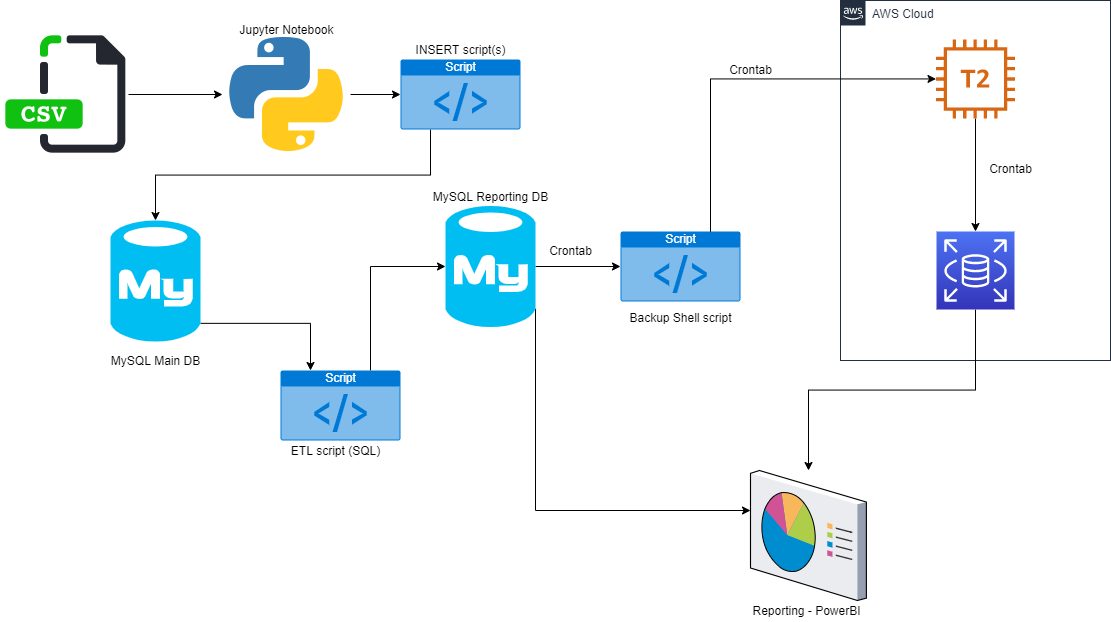

The diagram above was exported from draw.io. Its source (the exported page's mxGraphModel, read from the mxfile embedded in the PNG):
<mxGraphModel dx="1483" dy="827" grid="1" gridSize="10" guides="1" tooltips="1" connect="1" arrows="1" fold="1" page="1" pageScale="1" pageWidth="1169" pageHeight="827" math="0" shadow="0">
  <root>
    <mxCell id="0" />
    <mxCell id="1" parent="0" />
    <mxCell id="UEzPUAAOIrF-is8g5C7q-75" value="AWS Cloud" style="points=[[0,0],[0.25,0],[0.5,0],[0.75,0],[1,0],[1,0.25],[1,0.5],[1,0.75],[1,1],[0.75,1],[0.5,1],[0.25,1],[0,1],[0,0.75],[0,0.5],[0,0.25]];outlineConnect=0;gradientColor=none;html=1;whiteSpace=wrap;fontSize=12;fontStyle=0;shape=mxgraph.aws4.group;grIcon=mxgraph.aws4.group_aws_cloud_alt;strokeColor=#232F3E;fillColor=none;verticalAlign=top;align=left;spacingLeft=30;fontColor=#232F3E;dashed=0;labelBackgroundColor=#ffffff;" parent="1" vertex="1">
      <mxGeometry x="850" y="80" width="270" height="360" as="geometry" />
    </mxCell>
    <mxCell id="jqbrG_ifa-1ENHwV3-Lj-8" style="edgeStyle=orthogonalEdgeStyle;rounded=0;orthogonalLoop=1;jettySize=auto;html=1;exitX=1;exitY=0.5;exitDx=0;exitDy=0;entryX=0;entryY=0.5;entryDx=0;entryDy=0;" edge="1" parent="1" source="jqbrG_ifa-1ENHwV3-Lj-1" target="jqbrG_ifa-1ENHwV3-Lj-2">
      <mxGeometry relative="1" as="geometry" />
    </mxCell>
    <mxCell id="jqbrG_ifa-1ENHwV3-Lj-1" value="" style="shape=image;html=1;verticalAlign=top;verticalLabelPosition=bottom;labelBackgroundColor=#ffffff;imageAspect=0;aspect=fixed;image=https://cdn3.iconfinder.com/data/icons/file-extension-vol-1/48/csv_file_database_extension_data-128.png;strokeColor=#000000;" vertex="1" parent="1">
      <mxGeometry x="10" y="110" width="128" height="128" as="geometry" />
    </mxCell>
    <mxCell id="jqbrG_ifa-1ENHwV3-Lj-10" style="edgeStyle=orthogonalEdgeStyle;rounded=0;orthogonalLoop=1;jettySize=auto;html=1;exitX=1;exitY=0.5;exitDx=0;exitDy=0;entryX=0;entryY=0.5;entryDx=0;entryDy=0;entryPerimeter=0;" edge="1" parent="1" source="jqbrG_ifa-1ENHwV3-Lj-2" target="jqbrG_ifa-1ENHwV3-Lj-7">
      <mxGeometry relative="1" as="geometry" />
    </mxCell>
    <mxCell id="jqbrG_ifa-1ENHwV3-Lj-2" value="" style="shape=image;html=1;verticalAlign=top;verticalLabelPosition=bottom;labelBackgroundColor=#ffffff;imageAspect=0;aspect=fixed;image=https://cdn4.iconfinder.com/data/icons/logos-and-brands/512/267_Python_logo-128.png;strokeColor=#000000;" vertex="1" parent="1">
      <mxGeometry x="232" y="110" width="128" height="128" as="geometry" />
    </mxCell>
    <mxCell id="jqbrG_ifa-1ENHwV3-Lj-16" style="edgeStyle=orthogonalEdgeStyle;rounded=0;orthogonalLoop=1;jettySize=auto;html=1;exitX=1;exitY=0.85;exitDx=0;exitDy=0;exitPerimeter=0;entryX=0.25;entryY=0;entryDx=0;entryDy=0;entryPerimeter=0;" edge="1" parent="1" source="jqbrG_ifa-1ENHwV3-Lj-4" target="jqbrG_ifa-1ENHwV3-Lj-13">
      <mxGeometry relative="1" as="geometry" />
    </mxCell>
    <mxCell id="jqbrG_ifa-1ENHwV3-Lj-4" value="" style="verticalLabelPosition=bottom;html=1;verticalAlign=top;align=center;strokeColor=none;fillColor=#00BEF2;shape=mxgraph.azure.mysql_database;" vertex="1" parent="1">
      <mxGeometry x="120" y="300" width="90" height="121" as="geometry" />
    </mxCell>
    <mxCell id="jqbrG_ifa-1ENHwV3-Lj-5" value="MySQL Main DB" style="text;html=1;align=center;verticalAlign=middle;resizable=0;points=[];autosize=1;strokeColor=none;" vertex="1" parent="1">
      <mxGeometry x="115" y="430" width="100" height="20" as="geometry" />
    </mxCell>
    <mxCell id="jqbrG_ifa-1ENHwV3-Lj-12" style="edgeStyle=orthogonalEdgeStyle;rounded=0;orthogonalLoop=1;jettySize=auto;html=1;exitX=0.25;exitY=1;exitDx=0;exitDy=0;exitPerimeter=0;entryX=0.5;entryY=0;entryDx=0;entryDy=0;entryPerimeter=0;" edge="1" parent="1" source="jqbrG_ifa-1ENHwV3-Lj-7" target="jqbrG_ifa-1ENHwV3-Lj-4">
      <mxGeometry relative="1" as="geometry" />
    </mxCell>
    <mxCell id="jqbrG_ifa-1ENHwV3-Lj-7" value="Script" style="html=1;strokeColor=none;fillColor=#0079D6;labelPosition=center;verticalLabelPosition=middle;verticalAlign=top;align=center;fontSize=12;outlineConnect=0;spacingTop=-6;fontColor=#FFFFFF;shape=mxgraph.sitemap.script;" vertex="1" parent="1">
      <mxGeometry x="410" y="139" width="120" height="70" as="geometry" />
    </mxCell>
    <mxCell id="jqbrG_ifa-1ENHwV3-Lj-9" value="INSERT script(s)" style="text;html=1;resizable=0;autosize=1;align=center;verticalAlign=middle;points=[];fillColor=none;strokeColor=none;rounded=0;" vertex="1" parent="1">
      <mxGeometry x="415" y="119" width="110" height="20" as="geometry" />
    </mxCell>
    <mxCell id="jqbrG_ifa-1ENHwV3-Lj-11" value="Jupyter Notebook" style="text;html=1;resizable=0;autosize=1;align=center;verticalAlign=middle;points=[];fillColor=none;strokeColor=none;rounded=0;" vertex="1" parent="1">
      <mxGeometry x="241" y="99" width="110" height="20" as="geometry" />
    </mxCell>
    <mxCell id="jqbrG_ifa-1ENHwV3-Lj-19" style="edgeStyle=orthogonalEdgeStyle;rounded=0;orthogonalLoop=1;jettySize=auto;html=1;exitX=0.75;exitY=0;exitDx=0;exitDy=0;exitPerimeter=0;entryX=0;entryY=0.5;entryDx=0;entryDy=0;entryPerimeter=0;" edge="1" parent="1" source="jqbrG_ifa-1ENHwV3-Lj-13" target="jqbrG_ifa-1ENHwV3-Lj-17">
      <mxGeometry relative="1" as="geometry" />
    </mxCell>
    <mxCell id="jqbrG_ifa-1ENHwV3-Lj-13" value="Script" style="html=1;strokeColor=none;fillColor=#0079D6;labelPosition=center;verticalLabelPosition=middle;verticalAlign=top;align=center;fontSize=12;outlineConnect=0;spacingTop=-6;fontColor=#FFFFFF;shape=mxgraph.sitemap.script;" vertex="1" parent="1">
      <mxGeometry x="290" y="450" width="120" height="70" as="geometry" />
    </mxCell>
    <mxCell id="jqbrG_ifa-1ENHwV3-Lj-14" value="ETL script (SQL)" style="text;html=1;resizable=0;autosize=1;align=center;verticalAlign=middle;points=[];fillColor=none;strokeColor=none;rounded=0;" vertex="1" parent="1">
      <mxGeometry x="295" y="520" width="100" height="20" as="geometry" />
    </mxCell>
    <mxCell id="jqbrG_ifa-1ENHwV3-Lj-22" style="edgeStyle=orthogonalEdgeStyle;rounded=0;orthogonalLoop=1;jettySize=auto;html=1;exitX=1;exitY=0.5;exitDx=0;exitDy=0;exitPerimeter=0;entryX=0;entryY=0.5;entryDx=0;entryDy=0;entryPerimeter=0;" edge="1" parent="1" source="jqbrG_ifa-1ENHwV3-Lj-17" target="jqbrG_ifa-1ENHwV3-Lj-20">
      <mxGeometry relative="1" as="geometry" />
    </mxCell>
    <mxCell id="jqbrG_ifa-1ENHwV3-Lj-35" style="edgeStyle=orthogonalEdgeStyle;rounded=0;orthogonalLoop=1;jettySize=auto;html=1;exitX=1;exitY=0.85;exitDx=0;exitDy=0;exitPerimeter=0;" edge="1" parent="1" source="jqbrG_ifa-1ENHwV3-Lj-17" target="jqbrG_ifa-1ENHwV3-Lj-32">
      <mxGeometry relative="1" as="geometry">
        <Array as="points">
          <mxPoint x="545" y="590" />
        </Array>
      </mxGeometry>
    </mxCell>
    <mxCell id="jqbrG_ifa-1ENHwV3-Lj-17" value="" style="verticalLabelPosition=bottom;html=1;verticalAlign=top;align=center;strokeColor=none;fillColor=#00BEF2;shape=mxgraph.azure.mysql_database;" vertex="1" parent="1">
      <mxGeometry x="455" y="285.5" width="90" height="121" as="geometry" />
    </mxCell>
    <mxCell id="jqbrG_ifa-1ENHwV3-Lj-18" value="MySQL Reporting DB" style="text;html=1;align=center;verticalAlign=middle;resizable=0;points=[];autosize=1;strokeColor=none;" vertex="1" parent="1">
      <mxGeometry x="435" y="265.5" width="130" height="20" as="geometry" />
    </mxCell>
    <mxCell id="jqbrG_ifa-1ENHwV3-Lj-24" style="edgeStyle=orthogonalEdgeStyle;rounded=0;orthogonalLoop=1;jettySize=auto;html=1;" edge="1" parent="1" target="jqbrG_ifa-1ENHwV3-Lj-23">
      <mxGeometry relative="1" as="geometry">
        <mxPoint x="720" y="310" as="sourcePoint" />
        <Array as="points">
          <mxPoint x="720" y="346" />
          <mxPoint x="720" y="158" />
        </Array>
      </mxGeometry>
    </mxCell>
    <mxCell id="jqbrG_ifa-1ENHwV3-Lj-20" value="Script" style="html=1;strokeColor=none;fillColor=#0079D6;labelPosition=center;verticalLabelPosition=middle;verticalAlign=top;align=center;fontSize=12;outlineConnect=0;spacingTop=-6;fontColor=#FFFFFF;shape=mxgraph.sitemap.script;" vertex="1" parent="1">
      <mxGeometry x="630" y="311" width="120" height="70" as="geometry" />
    </mxCell>
    <mxCell id="jqbrG_ifa-1ENHwV3-Lj-21" value="Backup Shell script" style="text;html=1;resizable=0;autosize=1;align=center;verticalAlign=middle;points=[];fillColor=none;strokeColor=none;rounded=0;" vertex="1" parent="1">
      <mxGeometry x="630" y="386.5" width="120" height="20" as="geometry" />
    </mxCell>
    <mxCell id="jqbrG_ifa-1ENHwV3-Lj-29" value="" style="edgeStyle=orthogonalEdgeStyle;rounded=0;orthogonalLoop=1;jettySize=auto;html=1;" edge="1" parent="1" source="jqbrG_ifa-1ENHwV3-Lj-23" target="jqbrG_ifa-1ENHwV3-Lj-26">
      <mxGeometry relative="1" as="geometry" />
    </mxCell>
    <mxCell id="jqbrG_ifa-1ENHwV3-Lj-23" value="" style="outlineConnect=0;fontColor=#232F3E;gradientColor=none;fillColor=#D86613;strokeColor=none;dashed=0;verticalLabelPosition=bottom;verticalAlign=top;align=center;html=1;fontSize=12;fontStyle=0;aspect=fixed;pointerEvents=1;shape=mxgraph.aws4.t2_instance;" vertex="1" parent="1">
      <mxGeometry x="945.5" y="119" width="79" height="79" as="geometry" />
    </mxCell>
    <mxCell id="jqbrG_ifa-1ENHwV3-Lj-39" style="edgeStyle=orthogonalEdgeStyle;rounded=0;orthogonalLoop=1;jettySize=auto;html=1;exitX=0.5;exitY=1;exitDx=0;exitDy=0;exitPerimeter=0;" edge="1" parent="1" source="jqbrG_ifa-1ENHwV3-Lj-26" target="jqbrG_ifa-1ENHwV3-Lj-32">
      <mxGeometry relative="1" as="geometry" />
    </mxCell>
    <mxCell id="jqbrG_ifa-1ENHwV3-Lj-26" value="" style="points=[[0,0,0],[0.25,0,0],[0.5,0,0],[0.75,0,0],[1,0,0],[0,1,0],[0.25,1,0],[0.5,1,0],[0.75,1,0],[1,1,0],[0,0.25,0],[0,0.5,0],[0,0.75,0],[1,0.25,0],[1,0.5,0],[1,0.75,0]];outlineConnect=0;fontColor=#232F3E;gradientColor=#4D72F3;gradientDirection=north;fillColor=#3334B9;strokeColor=#ffffff;dashed=0;verticalLabelPosition=bottom;verticalAlign=top;align=center;html=1;fontSize=12;fontStyle=0;aspect=fixed;shape=mxgraph.aws4.resourceIcon;resIcon=mxgraph.aws4.rds;" vertex="1" parent="1">
      <mxGeometry x="946" y="311" width="78" height="78" as="geometry" />
    </mxCell>
    <mxCell id="jqbrG_ifa-1ENHwV3-Lj-28" value="Crontab" style="text;html=1;resizable=0;autosize=1;align=center;verticalAlign=middle;points=[];fillColor=none;strokeColor=none;rounded=0;" vertex="1" parent="1">
      <mxGeometry x="550" y="320" width="60" height="20" as="geometry" />
    </mxCell>
    <mxCell id="jqbrG_ifa-1ENHwV3-Lj-30" value="Crontab" style="text;html=1;resizable=0;autosize=1;align=center;verticalAlign=middle;points=[];fillColor=none;strokeColor=none;rounded=0;" vertex="1" parent="1">
      <mxGeometry x="730" y="139" width="60" height="20" as="geometry" />
    </mxCell>
    <mxCell id="jqbrG_ifa-1ENHwV3-Lj-31" value="Crontab" style="text;html=1;resizable=0;autosize=1;align=center;verticalAlign=middle;points=[];fillColor=none;strokeColor=none;rounded=0;" vertex="1" parent="1">
      <mxGeometry x="990" y="238" width="60" height="20" as="geometry" />
    </mxCell>
    <mxCell id="jqbrG_ifa-1ENHwV3-Lj-32" value="" style="verticalLabelPosition=bottom;aspect=fixed;html=1;verticalAlign=top;strokeColor=none;align=center;outlineConnect=0;shape=mxgraph.citrix.reporting;" vertex="1" parent="1">
      <mxGeometry x="760" y="550" width="115.87" height="130" as="geometry" />
    </mxCell>
    <mxCell id="jqbrG_ifa-1ENHwV3-Lj-33" value="Reporting - PowerBI" style="text;html=1;resizable=0;autosize=1;align=center;verticalAlign=middle;points=[];fillColor=none;strokeColor=none;rounded=0;" vertex="1" parent="1">
      <mxGeometry x="755.87" y="680" width="120" height="20" as="geometry" />
    </mxCell>
  </root>
</mxGraphModel>